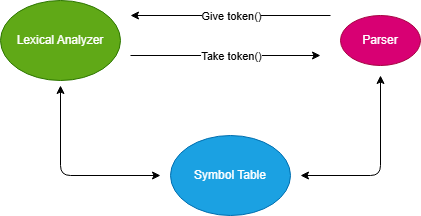

The diagram above was exported from draw.io. Its source (the exported page's mxGraphModel, read from the mxfile embedded in the PNG):
<mxGraphModel dx="1384" dy="796" grid="1" gridSize="10" guides="1" tooltips="1" connect="1" arrows="1" fold="1" page="1" pageScale="1" pageWidth="827" pageHeight="1169" math="0" shadow="0">
  <root>
    <mxCell id="0" />
    <mxCell id="1" parent="0" />
    <mxCell id="YK5pteETl6kKIO4Rbgqo-1" value="Lexical Analyzer" style="ellipse;whiteSpace=wrap;html=1;fillColor=#60a917;fontColor=#ffffff;strokeColor=#2D7600;" vertex="1" parent="1">
      <mxGeometry x="110" y="305" width="120" height="80" as="geometry" />
    </mxCell>
    <mxCell id="YK5pteETl6kKIO4Rbgqo-2" value="Symbol Table" style="ellipse;whiteSpace=wrap;html=1;fillColor=#1ba1e2;fontColor=#ffffff;strokeColor=#006EAF;" vertex="1" parent="1">
      <mxGeometry x="280" y="440" width="120" height="80" as="geometry" />
    </mxCell>
    <mxCell id="YK5pteETl6kKIO4Rbgqo-3" value="Parser" style="ellipse;whiteSpace=wrap;html=1;fillColor=#d80073;fontColor=#ffffff;strokeColor=#A50040;" vertex="1" parent="1">
      <mxGeometry x="450" y="320" width="80" height="50" as="geometry" />
    </mxCell>
    <mxCell id="YK5pteETl6kKIO4Rbgqo-4" value="" style="endArrow=classic;startArrow=classic;html=1;rounded=1;curved=0;" edge="1" parent="1">
      <mxGeometry width="50" height="50" relative="1" as="geometry">
        <mxPoint x="170" y="390" as="sourcePoint" />
        <mxPoint x="270" y="480" as="targetPoint" />
        <Array as="points">
          <mxPoint x="170" y="480" />
        </Array>
      </mxGeometry>
    </mxCell>
    <mxCell id="YK5pteETl6kKIO4Rbgqo-5" value="" style="endArrow=classic;startArrow=classic;html=1;rounded=1;curved=0;" edge="1" parent="1">
      <mxGeometry width="50" height="50" relative="1" as="geometry">
        <mxPoint x="410" y="480" as="sourcePoint" />
        <mxPoint x="490" y="380" as="targetPoint" />
        <Array as="points">
          <mxPoint x="490" y="480" />
        </Array>
      </mxGeometry>
    </mxCell>
    <mxCell id="YK5pteETl6kKIO4Rbgqo-6" value="" style="endArrow=classic;html=1;rounded=0;" edge="1" parent="1">
      <mxGeometry width="50" height="50" relative="1" as="geometry">
        <mxPoint x="240" y="360" as="sourcePoint" />
        <mxPoint x="430" y="360" as="targetPoint" />
      </mxGeometry>
    </mxCell>
    <mxCell id="YK5pteETl6kKIO4Rbgqo-8" value="Take token()" style="edgeLabel;html=1;align=center;verticalAlign=middle;resizable=0;points=[];" vertex="1" connectable="0" parent="YK5pteETl6kKIO4Rbgqo-6">
      <mxGeometry x="-0.1789" relative="1" as="geometry">
        <mxPoint x="22" as="offset" />
      </mxGeometry>
    </mxCell>
    <mxCell id="YK5pteETl6kKIO4Rbgqo-7" value="" style="endArrow=classic;html=1;rounded=0;" edge="1" parent="1">
      <mxGeometry width="50" height="50" relative="1" as="geometry">
        <mxPoint x="440" y="320" as="sourcePoint" />
        <mxPoint x="240" y="320" as="targetPoint" />
      </mxGeometry>
    </mxCell>
    <mxCell id="YK5pteETl6kKIO4Rbgqo-9" value="Give token()" style="edgeLabel;html=1;align=center;verticalAlign=middle;resizable=0;points=[];" vertex="1" connectable="0" parent="YK5pteETl6kKIO4Rbgqo-7">
      <mxGeometry x="-0.14" y="-4" relative="1" as="geometry">
        <mxPoint x="-14" y="4" as="offset" />
      </mxGeometry>
    </mxCell>
  </root>
</mxGraphModel>